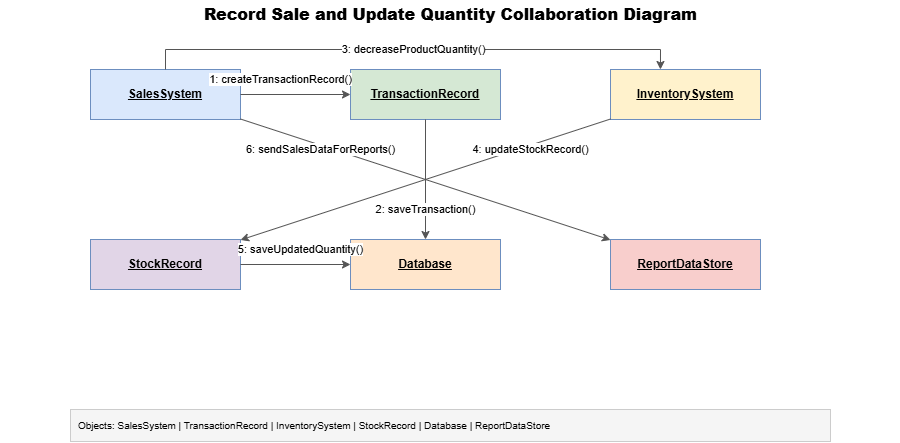

The diagram above was exported from draw.io. Its source (the exported page's mxGraphModel, read from the mxfile embedded in the PNG):
<mxGraphModel dx="915" dy="758" grid="1" gridSize="10" guides="1" tooltips="1" connect="1" arrows="1" fold="1" page="1" pageScale="1" pageWidth="900" pageHeight="500" math="0" shadow="0">
  <root>
    <mxCell id="0" />
    <mxCell id="1" parent="0" />
    <mxCell id="title" parent="1" style="text;html=1;strokeColor=none;fillColor=none;align=center;verticalAlign=middle;fontSize=16;fontStyle=1" value="&lt;b&gt;Record Sale and Update Quantity Collaboration Diagram&lt;/b&gt;" vertex="1">
      <mxGeometry height="30" width="900" y="10" as="geometry" />
    </mxCell>
    <mxCell id="o1" parent="1" style="rounded=0;whiteSpace=wrap;html=1;fillColor=#dae8fc;strokeColor=#6c8ebf;fontStyle=4;fontSize=12;" value="&lt;u&gt;&lt;b&gt;SalesSystem&lt;/b&gt;&lt;/u&gt;" vertex="1">
      <mxGeometry height="50" width="150" x="90" y="80" as="geometry" />
    </mxCell>
    <mxCell id="o2" parent="1" style="rounded=0;whiteSpace=wrap;html=1;fillColor=#d5e8d4;strokeColor=#6c8ebf;fontStyle=4;fontSize=12;" value="&lt;u&gt;&lt;b&gt;TransactionRecord&lt;/b&gt;&lt;/u&gt;" vertex="1">
      <mxGeometry height="50" width="150" x="350" y="80" as="geometry" />
    </mxCell>
    <mxCell id="o3" parent="1" style="rounded=0;whiteSpace=wrap;html=1;fillColor=#fff2cc;strokeColor=#6c8ebf;fontStyle=4;fontSize=12;" value="&lt;u&gt;&lt;b&gt;InventorySystem&lt;/b&gt;&lt;/u&gt;" vertex="1">
      <mxGeometry height="50" width="150" x="610" y="80" as="geometry" />
    </mxCell>
    <mxCell id="o4" parent="1" style="rounded=0;whiteSpace=wrap;html=1;fillColor=#e1d5e7;strokeColor=#6c8ebf;fontStyle=4;fontSize=12;" value="&lt;u&gt;&lt;b&gt;StockRecord&lt;/b&gt;&lt;/u&gt;" vertex="1">
      <mxGeometry height="50" width="150" x="90" y="250" as="geometry" />
    </mxCell>
    <mxCell id="o5" parent="1" style="rounded=0;whiteSpace=wrap;html=1;fillColor=#ffe6cc;strokeColor=#6c8ebf;fontStyle=4;fontSize=12;" value="&lt;u&gt;&lt;b&gt;Database&lt;/b&gt;&lt;/u&gt;" vertex="1">
      <mxGeometry height="50" width="150" x="350" y="250" as="geometry" />
    </mxCell>
    <mxCell id="o6" parent="1" style="rounded=0;whiteSpace=wrap;html=1;fillColor=#f8cecc;strokeColor=#6c8ebf;fontStyle=4;fontSize=12;" value="&lt;u&gt;&lt;b&gt;ReportDataStore&lt;/b&gt;&lt;/u&gt;" vertex="1">
      <mxGeometry height="50" width="150" x="610" y="250" as="geometry" />
    </mxCell>
    <mxCell id="e1" edge="1" parent="1" source="o1" style="endArrow=classic;html=1;rounded=0;fontSize=11;strokeColor=#555555;" target="o2" value="1: createTransactionRecord()">
      <mxGeometry relative="1" x="-0.2727" y="15" as="geometry">
        <mxPoint as="offset" />
      </mxGeometry>
    </mxCell>
    <mxCell id="e2" edge="1" parent="1" source="o2" style="endArrow=classic;html=1;rounded=0;fontSize=11;strokeColor=#555555;" target="o5" value="2: saveTransaction()">
      <mxGeometry relative="1" x="0.5" as="geometry">
        <mxPoint as="offset" />
      </mxGeometry>
    </mxCell>
    <mxCell id="e3" edge="1" parent="1" source="o1" style="endArrow=classic;html=1;rounded=0;fontSize=11;strokeColor=#555555;entryX=0.333;entryY=0;entryDx=0;entryDy=0;entryPerimeter=0;" target="o3" value="3: decreaseProductQuantity()">
      <mxGeometry relative="1" as="geometry">
        <Array as="points">
          <mxPoint x="165" y="60" />
          <mxPoint x="660" y="60" />
        </Array>
      </mxGeometry>
    </mxCell>
    <mxCell id="e4" edge="1" parent="1" source="o3" style="endArrow=classic;html=1;rounded=0;fontSize=11;strokeColor=#555555;" target="o4" value="4: updateStockRecord()">
      <mxGeometry relative="1" x="-0.5607" y="4" as="geometry">
        <mxPoint as="offset" />
      </mxGeometry>
    </mxCell>
    <mxCell id="e5" edge="1" parent="1" source="o4" style="endArrow=classic;html=1;rounded=0;fontSize=11;strokeColor=#555555;" target="o5" value="5: saveUpdatedQuantity()">
      <mxGeometry relative="1" x="0.0909" y="15" as="geometry">
        <mxPoint as="offset" />
      </mxGeometry>
    </mxCell>
    <mxCell id="e6" edge="1" parent="1" source="o1" style="endArrow=classic;html=1;rounded=0;fontSize=11;strokeColor=#555555;" target="o6" value="6: sendSalesDataForReports()">
      <mxGeometry relative="1" x="-0.5607" y="-4" as="geometry">
        <mxPoint as="offset" />
        <Array as="points" />
      </mxGeometry>
    </mxCell>
    <mxCell id="legend" parent="1" style="rounded=0;whiteSpace=wrap;html=1;fillColor=#f5f5f5;strokeColor=#cccccc;fontSize=10;align=left;spacingLeft=6" value="Objects: SalesSystem | TransactionRecord | InventorySystem | StockRecord | Database | ReportDataStore" vertex="1">
      <mxGeometry height="32" width="760" x="70" y="420" as="geometry" />
    </mxCell>
  </root>
</mxGraphModel>